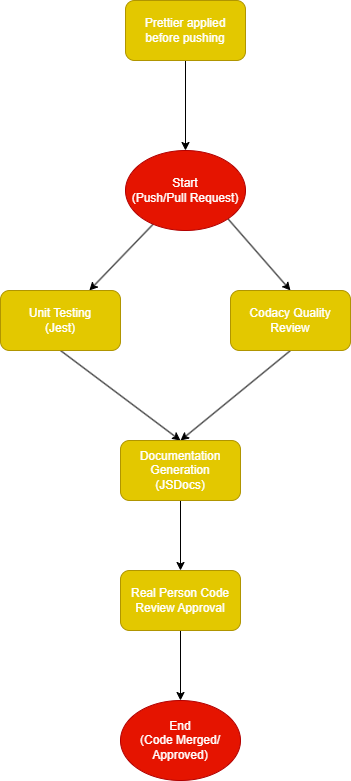

The diagram above was exported from draw.io. Its source (the exported page's mxGraphModel, read from the mxfile embedded in the PNG):
<mxGraphModel dx="1336" dy="751" grid="1" gridSize="10" guides="1" tooltips="1" connect="1" arrows="1" fold="1" page="1" pageScale="1" pageWidth="850" pageHeight="1100" math="0" shadow="0">
  <root>
    <mxCell id="0" />
    <mxCell id="1" parent="0" />
    <mxCell id="4" value="" style="edgeStyle=none;html=1;" edge="1" parent="1" source="2" target="3">
      <mxGeometry relative="1" as="geometry" />
    </mxCell>
    <mxCell id="6" style="edgeStyle=none;html=1;exitX=1;exitY=1;exitDx=0;exitDy=0;entryX=0.5;entryY=0;entryDx=0;entryDy=0;fontColor=#FFFFFF;" edge="1" parent="1" source="2" target="5">
      <mxGeometry relative="1" as="geometry" />
    </mxCell>
    <mxCell id="2" value="Start&lt;br&gt;(Push/Pull Request)" style="ellipse;whiteSpace=wrap;html=1;fillColor=#e51400;fontColor=#ffffff;strokeColor=#B20000;" vertex="1" parent="1">
      <mxGeometry x="325" y="180" width="120" height="80" as="geometry" />
    </mxCell>
    <mxCell id="9" style="edgeStyle=none;html=1;exitX=0.5;exitY=1;exitDx=0;exitDy=0;entryX=0.5;entryY=0;entryDx=0;entryDy=0;fontColor=#FFFFFF;" edge="1" parent="1" source="3" target="8">
      <mxGeometry relative="1" as="geometry" />
    </mxCell>
    <mxCell id="3" value="&lt;font color=&quot;#ffffff&quot;&gt;Unit Testing&lt;br&gt;(Jest)&lt;br&gt;&lt;/font&gt;" style="rounded=1;whiteSpace=wrap;html=1;fillColor=#e3c800;fontColor=#000000;strokeColor=#B09500;" vertex="1" parent="1">
      <mxGeometry x="200" y="320" width="120" height="60" as="geometry" />
    </mxCell>
    <mxCell id="10" style="edgeStyle=none;html=1;exitX=0.5;exitY=1;exitDx=0;exitDy=0;entryX=0.5;entryY=0;entryDx=0;entryDy=0;fontColor=#FFFFFF;" edge="1" parent="1" source="5" target="8">
      <mxGeometry relative="1" as="geometry" />
    </mxCell>
    <mxCell id="5" value="&lt;font color=&quot;#ffffff&quot;&gt;Codacy Quality Review&lt;br&gt;&lt;/font&gt;" style="rounded=1;whiteSpace=wrap;html=1;fillColor=#e3c800;fontColor=#000000;strokeColor=#B09500;" vertex="1" parent="1">
      <mxGeometry x="430" y="320" width="120" height="60" as="geometry" />
    </mxCell>
    <mxCell id="16" value="" style="edgeStyle=none;html=1;fontColor=#FFFFFF;" edge="1" parent="1" source="8" target="15">
      <mxGeometry relative="1" as="geometry" />
    </mxCell>
    <mxCell id="8" value="&lt;font color=&quot;#ffffff&quot;&gt;Documentation Generation&lt;br&gt;(JSDocs)&lt;br&gt;&lt;/font&gt;" style="rounded=1;whiteSpace=wrap;html=1;fillColor=#e3c800;fontColor=#000000;strokeColor=#B09500;" vertex="1" parent="1">
      <mxGeometry x="320" y="470" width="120" height="60" as="geometry" />
    </mxCell>
    <mxCell id="13" value="" style="edgeStyle=none;html=1;fontColor=#FFFFFF;" edge="1" parent="1" source="12" target="2">
      <mxGeometry relative="1" as="geometry" />
    </mxCell>
    <mxCell id="12" value="&lt;font color=&quot;#ffffff&quot;&gt;Prettier applied before pushing&lt;br&gt;&lt;/font&gt;" style="rounded=1;whiteSpace=wrap;html=1;fillColor=#e3c800;fontColor=#000000;strokeColor=#B09500;" vertex="1" parent="1">
      <mxGeometry x="325" y="30" width="120" height="60" as="geometry" />
    </mxCell>
    <mxCell id="19" value="" style="edgeStyle=none;html=1;fontColor=#FFFFFF;" edge="1" parent="1" source="15" target="18">
      <mxGeometry relative="1" as="geometry" />
    </mxCell>
    <mxCell id="15" value="&lt;font color=&quot;#ffffff&quot;&gt;Real Person Code Review Approval&lt;br&gt;&lt;/font&gt;" style="rounded=1;whiteSpace=wrap;html=1;fillColor=#e3c800;fontColor=#000000;strokeColor=#B09500;" vertex="1" parent="1">
      <mxGeometry x="320" y="600" width="120" height="60" as="geometry" />
    </mxCell>
    <mxCell id="18" value="End&lt;br&gt;(Code Merged/ Approved)" style="ellipse;whiteSpace=wrap;html=1;fillColor=#e51400;fontColor=#ffffff;strokeColor=#B20000;" vertex="1" parent="1">
      <mxGeometry x="320" y="730" width="120" height="80" as="geometry" />
    </mxCell>
  </root>
</mxGraphModel>